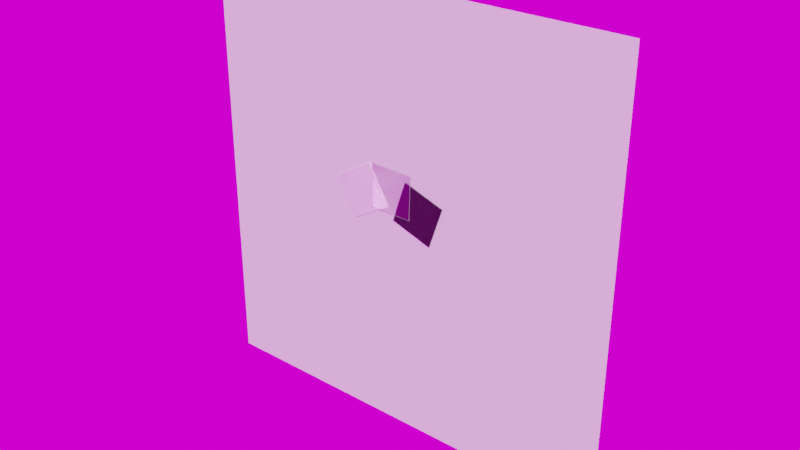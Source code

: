# Source: acrylic.template.blend  (saved by Blender 2.91.10; exported with 4.5.12 LTS)
import bpy
from mathutils import Matrix  # noqa: F401  (used for matrix-valued properties, if any)

bpy.ops.wm.read_factory_settings(use_empty=True)
scene = bpy.context.scene
scene.name = 'Scene'

# ---- collections
col_collection = bpy.data.collections.new('Collection'); scene.collection.children.link(col_collection)

# ---- images (referenced by path relative to the original .blend; pixels are not part of the script)
import os
ASSET_DIR = os.environ.get("B2B_ASSET_DIR", "")  # directory of the original .blend (textures are referenced by path, not embedded)
HERE = os.path.dirname(os.path.abspath(__file__))  # packed textures are extracted next to this script under _unpacked/

def load_image(name, relpath, width, height, colorspace="sRGB"):
    """Load a texture the original file referenced (path relative to the .blend, or extracted next to this script)."""
    p = next((c for c in (os.path.join(HERE, relpath), os.path.join(ASSET_DIR, relpath)) if relpath and os.path.exists(c)), "")
    if p:
        img = bpy.data.images.load(p, check_existing=True)
        img.name = name
    else:  # same state as the original file: an image datablock whose file is absent (Cycles renders it pink)
        img = bpy.data.images.new(name, width, height)
        img.source = "FILE"
        img.filepath = "//" + (relpath or name)
    img.colorspace_settings.name = colorspace
    return img
img_large_corridor_2k_hdr = load_image('large_corridor_2k.hdr', 'large_corridor_2k.hdr', 1024, 1024, 'Linear Rec.709')

# ---- materials (node trees are filled in below, after node groups)
mat_front = bpy.data.materials.new('Front')
mat_front.use_raytrace_refraction = True
mat_front.use_screen_refraction = True
mat_front.refraction_depth = 1.0
mat_front.thickness_mode = 'SLAB'
mat_highlight = bpy.data.materials.new('Highlight')
mat_display = bpy.data.materials.new('Display')
mat_frontengraving = bpy.data.materials.new('FrontEngraving')

# ---- material node trees
mat_front.use_nodes = True; mat_front.node_tree.nodes.clear()
_N = mat_front.node_tree.nodes; _L = mat_front.node_tree.links
n0 = _N.new('ShaderNodeBsdfGlass'); n0.name = 'Glass BSDF'; n0.location = (219, 255)
n0.distribution = 'BECKMANN'
n0.inputs[2].default_value = 1.45
n1 = _N.new('ShaderNodeOutputMaterial'); n1.name = 'Material Output'; n1.location = (677, 193)
n2 = _N.new('ShaderNodeMixShader'); n2.name = 'Mix Shader'; n2.location = (457, 186)
n3 = _N.new('ShaderNodeBsdfPrincipled'); n3.name = 'Principled BSDF'; n3.location = (191, 29)
n3.distribution = 'GGX'
n3.subsurface_method = 'BURLEY'
n3.inputs[3].default_value = 1.45
n3.inputs[27].default_value = (0.0, 0.0, 0.0, 1.0)
n3.inputs[28].default_value = 1.0
n4 = _N.new('ShaderNodeMapRange'); n4.name = 'Map Range'; n4.location = (-41, 168)
n4.width = 180
n4.inputs[3].default_value = 1.0
n4.inputs[4].default_value = 0.0
n5 = _N.new('ShaderNodeMapRange'); n5.name = 'Map Range.001'; n5.location = (-50, -61)
n5.width = 180
n5.inputs[3].default_value = 0.5
n5.inputs[4].default_value = 0.0
n6 = _N.new('ShaderNodeMath'); n6.name = 'Math'; n6.location = (-261, 140)
n6.operation = 'MULTIPLY'
n6.inputs[2].default_value = 0.0
n7 = _N.new('ShaderNodeSeparateXYZ'); n7.name = 'Separate XYZ'; n7.location = (-447, 134)
n8 = _N.new('ShaderNodeNewGeometry'); n8.name = 'Geometry'; n8.location = (-888, 108)
n9 = _N.new('ShaderNodeVectorTransform'); n9.name = 'Vector Transform'; n9.location = (-685, 136)
n9.width = 197
n9.vector_type = 'NORMAL'
_L.new(n0.outputs[0], n2.inputs[1])
_L.new(n6.outputs[0], n4.inputs[0])
_L.new(n2.outputs[0], n1.inputs[0])
_L.new(n3.outputs[0], n2.inputs[2])
_L.new(n4.outputs[0], n0.inputs[1])
_L.new(n6.outputs[0], n5.inputs[0])
_L.new(n5.outputs[0], n2.inputs[0])
_L.new(n8.outputs[1], n9.inputs[0])
_L.new(n9.outputs[0], n7.inputs[0])
_L.new(n7.outputs[2], n6.inputs[0])
_L.new(n7.outputs[2], n6.inputs[1])
n1.is_active_output = True
mat_highlight.use_nodes = True; mat_highlight.node_tree.nodes.clear()
_N = mat_highlight.node_tree.nodes; _L = mat_highlight.node_tree.links
n0 = _N.new('ShaderNodeBsdfPrincipled'); n0.name = 'Principled BSDF'; n0.location = (10, 300)
n0.distribution = 'GGX'
n0.subsurface_method = 'BURLEY'
n0.inputs[0].default_value = (0.8272, 0.8272, 0.8272, 1.0)
n0.inputs[2].default_value = 0.06
n0.inputs[3].default_value = 1.45
n0.inputs[8].default_value = 1.0
n0.inputs[9].default_value = (10.0, 10.0, 10.0)
n0.inputs[10].default_value = 0.7198
n0.inputs[13].default_value = 0.7271
n0.inputs[20].default_value = 0.08
n0.inputs[27].default_value = (0.0, 0.0, 0.0, 1.0)
n0.inputs[28].default_value = 1.0
n1 = _N.new('ShaderNodeOutputMaterial'); n1.name = 'Material Output'; n1.location = (300, 300)
_L.new(n0.outputs[0], n1.inputs[0])
n1.is_active_output = True
mat_display.use_nodes = True; mat_display.node_tree.nodes.clear()
_N = mat_display.node_tree.nodes; _L = mat_display.node_tree.links
n0 = _N.new('ShaderNodeBsdfPrincipled'); n0.name = 'Principled BSDF'; n0.location = (10, 300)
n0.distribution = 'GGX'
n0.subsurface_method = 'BURLEY'
n0.inputs[0].default_value = (0.006725, 0.006725, 0.006725, 1.0)
n0.inputs[2].default_value = 0.06
n0.inputs[3].default_value = 1.45
n0.inputs[8].default_value = 1.0
n0.inputs[9].default_value = (10.0, 10.0, 10.0)
n0.inputs[10].default_value = 0.7053
n0.inputs[13].default_value = 0.7271
n0.inputs[27].default_value = (0.0, 0.0, 0.0, 1.0)
n0.inputs[28].default_value = 1.0
n1 = _N.new('ShaderNodeOutputMaterial'); n1.name = 'Material Output'; n1.location = (300, 300)
_L.new(n0.outputs[0], n1.inputs[0])
n1.is_active_output = True
mat_frontengraving.use_nodes = True; mat_frontengraving.node_tree.nodes.clear()
_N = mat_frontengraving.node_tree.nodes; _L = mat_frontengraving.node_tree.links
n0 = _N.new('ShaderNodeBsdfGlass'); n0.name = 'Glass BSDF'; n0.location = (219, 255)
n0.distribution = 'BECKMANN'
n0.inputs[2].default_value = 1.45
n1 = _N.new('ShaderNodeOutputMaterial'); n1.name = 'Material Output'; n1.location = (677, 193)
n2 = _N.new('ShaderNodeMixShader'); n2.name = 'Mix Shader'; n2.location = (457, 186)
n3 = _N.new('ShaderNodeNewGeometry'); n3.name = 'Geometry'; n3.location = (-636, 114)
n4 = _N.new('ShaderNodeSeparateXYZ'); n4.name = 'Separate XYZ'; n4.location = (-447, 134)
n5 = _N.new('ShaderNodeMapRange'); n5.name = 'Map Range'; n5.location = (-41, 168)
n5.width = 180
n5.inputs[3].default_value = 1.0
n5.inputs[4].default_value = 0.0
n6 = _N.new('ShaderNodeMapRange'); n6.name = 'Map Range.001'; n6.location = (-56, -98)
n6.width = 180
n6.inputs[3].default_value = 0.5
n6.inputs[4].default_value = 0.0
n7 = _N.new('ShaderNodeBsdfPrincipled'); n7.name = 'Principled BSDF'; n7.location = (191, 29)
n7.distribution = 'GGX'
n7.subsurface_method = 'BURLEY'
n7.inputs[3].default_value = 1.45
n7.inputs[27].default_value = (0.0, 0.0, 0.0, 1.0)
n7.inputs[28].default_value = 1.0
n8 = _N.new('ShaderNodeMath'); n8.name = 'Math'; n8.location = (-261, 140)
n8.operation = 'MULTIPLY'
n8.inputs[0].default_value = 0.0
n8.inputs[1].default_value = 0.0
n8.inputs[2].default_value = 0.0
_L.new(n0.outputs[0], n2.inputs[1])
_L.new(n3.outputs[1], n4.inputs[0])
_L.new(n8.outputs[0], n5.inputs[0])
_L.new(n2.outputs[0], n1.inputs[0])
_L.new(n7.outputs[0], n2.inputs[2])
_L.new(n5.outputs[0], n0.inputs[1])
_L.new(n8.outputs[0], n6.inputs[0])
_L.new(n6.outputs[0], n2.inputs[0])
n1.is_active_output = True

# ---- world
world_world = bpy.data.worlds.new('World'); scene.world = world_world
world_world.use_nodes = True; world_world.node_tree.nodes.clear()
_N = world_world.node_tree.nodes; _L = world_world.node_tree.links
n0 = _N.new('ShaderNodeOutputWorld'); n0.name = 'World Output'; n0.location = (300, 300)
n1 = _N.new('ShaderNodeBackground'); n1.name = 'Background'; n1.location = (10, 300)
n2 = _N.new('ShaderNodeTexEnvironment'); n2.name = 'Environment Texture'; n2.location = (-280, 280)
n2.image = img_large_corridor_2k_hdr
_L.new(n1.outputs[0], n0.inputs[0])
_L.new(n2.outputs[0], n1.inputs[0])
n0.is_active_output = True
world_world.color = (0.05088, 0.05088, 0.05088)
world_world.use_sun_shadow = False
world_world.sun_shadow_jitter_overblur = 0.0

# ---- meshes
me_plane = bpy.data.meshes.new('Plane')
me_plane.from_pydata([(-1000.0, -1000.0, 0.0), (1000.0, -1000.0, 0.0), (-1000.0, 1000.0, 0.0), (1000.0, 1000.0, 0.0)], [], [(0, 1, 3, 2)])
_uv = me_plane.uv_layers.new(name='UVMap')
_uv.uv.foreach_set('vector', [0.0, 0.0, 1.0, 0.0, 1.0, 1.0, 0.0, 1.0])
me_plane.use_remesh_fix_poles = True
me_plane.use_remesh_preserve_attributes = False
me_plane.use_mirror_vertex_groups = False
me_plane.update()
me_plane_002 = bpy.data.meshes.new('Plane.002')
me_plane_002.from_pydata([(-2349.0, -370.5, 0.0), (-629.5, 651.2, 0.0), (-3371.0, 1349.0, 0.0), (-1651.0, 2371.0, 0.0), (-364.0, 107.0, 20.0), (1532.0, -528.5, 20.0), (271.6, 2003.0, 20.0), (2168.0, 1368.0, 20.0), (-364.0, 107.0, 50.0), (1532.0, -528.5, 50.0), (271.6, 2003.0, 50.0), (2168.0, 1368.0, 50.0), (-2349.0, -370.5, 50.0), (-629.5, 651.2, 50.0), (-3371.0, 1349.0, 50.0), (-1651.0, 2371.0, 50.0), (-1500.0, 402.7, 50.5), (499.6, 350.1, 50.5), (-1447.0, 2402.0, 50.5), (552.2, 2349.0, 50.5), (-1500.0, 402.7, 80.5), (499.6, 350.1, 80.5), (-1447.0, 2402.0, 80.5), (552.2, 2349.0, 80.5)], [], [(0, 2, 3, 1), (4, 6, 7, 5), (8, 9, 11, 10), (7, 6, 10, 11), (4, 5, 9, 8), (5, 7, 11, 9), (6, 4, 8, 10), (12, 13, 15, 14), (2, 0, 12, 14), (3, 2, 14, 15), (0, 1, 13, 12), (1, 3, 15, 13), (16, 18, 19, 17), (20, 21, 23, 22), (19, 18, 22, 23), (16, 17, 21, 20), (17, 19, 23, 21), (18, 16, 20, 22)])
me_plane_002.polygons.foreach_set('material_index', [1, 2, 2, 2, 2, 2, 2, 1, 1, 1, 1, 1, 0, 0, 0, 0, 0, 0])
_uv = me_plane_002.uv_layers.new(name='UVMap')
_uv.uv.foreach_set('vector', [0.0, 0.0, 0.0, 1.0, 1.0, 1.0, 1.0, 0.0, 0.0, 0.0, 0.0, 1.0, 1.0, 1.0, 1.0, 0.0, 0.0, 0.0, 1.0, 0.0, 1.0, 1.0, 0.0, 1.0, 1.0, 1.0, 0.0, 1.0, 0.0, 1.0, 1.0, 1.0, 0.0, 0.0, 1.0, 0.0, 1.0, 0.0, 0.0, 0.0, 1.0, 0.0, 1.0, 1.0, 1.0, 1.0, 1.0, 0.0, 0.0, 1.0, 0.0, 0.0, 0.0, 0.0, 0.0, 1.0, 0.0, 0.0, 1.0, 0.0, 1.0, 1.0, 0.0, 1.0, 0.0, 1.0, 0.0, 0.0, 0.0, 0.0, 0.0, 1.0, 1.0, 1.0, 0.0, 1.0, 0.0, 1.0, 1.0, 1.0, 0.0, 0.0, 1.0, 0.0, 1.0, 0.0, 0.0, 0.0, 1.0, 0.0, 1.0, 1.0, 1.0, 1.0, 1.0, 0.0, 0.0, 0.0, 0.0, 1.0, 1.0, 1.0, 1.0, 0.0, 0.0, 0.0, 1.0, 0.0, 1.0, 1.0, 0.0, 1.0, 1.0, 1.0, 0.0, 1.0, 0.0, 1.0, 1.0, 1.0, 0.0, 0.0, 1.0, 0.0, 1.0, 0.0, 0.0, 0.0, 1.0, 0.0, 1.0, 1.0, 1.0, 1.0, 1.0, 0.0, 0.0, 1.0, 0.0, 0.0, 0.0, 0.0, 0.0, 1.0])
me_plane_002.materials.append(mat_front)
me_plane_002.materials.append(mat_highlight)
me_plane_002.materials.append(mat_display)
me_plane_002.materials.append(mat_frontengraving)
me_plane_002.use_remesh_fix_poles = True
me_plane_002.use_remesh_preserve_attributes = False
me_plane_002.use_mirror_vertex_groups = False
me_plane_002.update()

# ---- objects
ob_surface = bpy.data.objects.new('Surface', me_plane)
ob_acrylic = bpy.data.objects.new('Acrylic', me_plane_002)

# ---- transforms, parenting, visibility, modifiers, constraints
ob_surface.location = (0.0, 0.0, 0.0)
ob_surface.rotation_euler = (1.571, 2.22e-16, 2.22e-16)
ob_surface.lineart.crease_threshold = 0.0
ob_acrylic.location = (0.0, 0.0, 0.0)
ob_acrylic.rotation_euler = (1.571, 2.22e-16, 2.22e-16)
ob_acrylic.scale = (0.1, 0.1, 0.1)
ob_acrylic.lineart.crease_threshold = 0.0

# ---- collection membership
col_collection.objects.link(ob_surface)
col_collection.objects.link(ob_acrylic)

# ---- scene / render settings (as saved in the file)
scene.frame_start = 1; scene.frame_end = 250; scene.frame_set(1)
scene.render.engine = 'CYCLES'
scene.cycles.use_denoising = False
scene.cycles.samples = 128
scene.cycles.sampling_pattern = 'TABULATED_SOBOL'
scene.cycles.use_adaptive_sampling = False
scene.cycles.use_light_tree = False
scene.cycles.sample_clamp_indirect = 0.0
scene.eevee.use_raytracing = True
scene.view_settings.view_transform = 'Filmic'
scene.unit_settings.scale_length = 0.001
bpy.context.view_layer.update()

# ---- added for rendering (the .blend has no active camera and no usable light): camera, sun
cam_auto = bpy.data.cameras.new('AutoCamera')
cam_auto.lens = 50.0
cam_auto.sensor_width = 36.0
cam_auto.clip_end = 45927.1
ob_auto_camera = bpy.data.objects.new('AutoCamera', cam_auto)
scene.collection.objects.link(ob_auto_camera)
ob_auto_camera.location = (2616.94, -3144.35, 2093.55)
ob_auto_camera.rotation_euler = (1.09748, -7.21219e-08, 0.694738)
scene.camera = ob_auto_camera
light_auto_sun = bpy.data.lights.new('AutoSun', 'SUN')
light_auto_sun.energy = 3.0
light_auto_sun.angle = 0.0523599
ob_auto_sun = bpy.data.objects.new('AutoSun', light_auto_sun)
scene.collection.objects.link(ob_auto_sun)
ob_auto_sun.rotation_euler = (0.872665, 0.174533, 0.523599)
bpy.context.view_layer.update()
